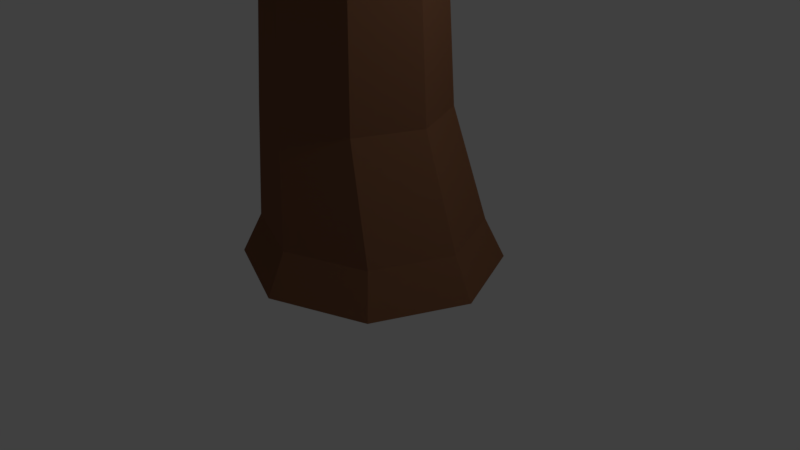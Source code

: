 # Source: OakTree_Sapling.blend  (saved by Blender 2.79.0; exported with 4.5.12 LTS)
import bpy
from mathutils import Matrix  # noqa: F401  (used for matrix-valued properties, if any)

bpy.ops.wm.read_factory_settings(use_empty=True)
scene = bpy.context.scene
scene.name = 'Scene'

# ---- collections
col_collection_1 = bpy.data.collections.new('Collection 1'); scene.collection.children.link(col_collection_1)
col_collection_10 = bpy.data.collections.new('Collection 10'); scene.collection.children.link(col_collection_10)

# ---- materials (node trees are filled in below, after node groups)
mat_oaktree_green = bpy.data.materials.new('OakTree_Green')
mat_oaktree_green.alpha_threshold = 0.0
mat_oaktree_green.use_transparent_shadow = False
mat_oaktree_green.diffuse_color = (0.2523, 0.3887, 0.07129, 1.0)
mat_oaktree_green.roughness = 0.5
mat_oaktree_brown = bpy.data.materials.new('OakTree_Brown')
mat_oaktree_brown.alpha_threshold = 0.0
mat_oaktree_brown.use_transparent_shadow = False
mat_oaktree_brown.diffuse_color = (0.2234, 0.09654, 0.05517, 1.0)
mat_oaktree_brown.roughness = 0.5

# ---- material node trees

# ---- world
world_world = bpy.data.worlds.new('World'); scene.world = world_world
world_world.color = (0.05088, 0.05088, 0.05088)
world_world.use_sun_shadow = False
world_world.sun_shadow_jitter_overblur = 0.0
world_world.cycles.sampling_method = 'MANUAL'

# ---- cameras
cam_camera = bpy.data.cameras.new('Camera')
cam_camera.clip_end = 100.0
cam_camera.lens = 35.0
cam_camera.sensor_width = 32.0
cam_camera.sensor_height = 18.0
cam_camera.ortho_scale = 7.314
cam_camera.dof.focus_distance = 0.0
cam_camera.dof.aperture_fstop = 128.0

# ---- lights
light_lamp = bpy.data.lights.new('Lamp', 'POINT')
light_lamp.transmission_factor = 0.0
light_lamp.cutoff_distance = 30.0
light_lamp.energy = 100.0
light_lamp.shadow_buffer_clip_start = 1.001
light_lamp.shadow_soft_size = 0.1
light_lamp.shadow_maximum_resolution = 0.006
light_lamp.use_absolute_resolution = True

# ---- meshes
me_icosphere_001 = bpy.data.meshes.new('Icosphere.001')
me_icosphere_001.from_pydata([(0.05257, 1.655, 0.02619), (0.05257, 0.6079, 7.748), (1.256, 1.176, 0.02619), (0.5199, 0.4221, 7.748), (1.755, 0.02048, 0.02619), (0.7134, -0.02656, 7.748), (1.256, -1.135, 0.02619), (0.5199, -0.4752, 7.748), (0.05256, -1.614, 0.02619), (0.05256, -0.661, 7.748), (-1.151, -1.135, 0.02619), (-0.4147, -0.4752, 7.748), (-1.65, 0.02048, 0.02619), (-0.6083, -0.02656, 7.748), (-1.151, 1.176, 0.02619), (-0.4147, 0.4221, 7.748), (-0.2168, 1.175, 1.957), (-0.1733, 1.019, 3.887), (0.05257, 0.7588, 5.818), (0.6674, 0.5143, 5.818), (0.5864, 0.7172, 3.887), (0.6333, 0.8366, 1.957), (0.9221, -0.07599, 5.818), (0.9011, -0.01216, 3.887), (0.9854, 0.02048, 1.957), (0.6674, -0.6663, 5.818), (0.5864, -0.7415, 3.887), (0.6333, -0.7956, 1.957), (0.05256, -0.9108, 5.818), (-0.1733, -1.044, 3.887), (-0.2168, -1.134, 1.957), (-0.5623, -0.6663, 5.818), (-0.933, -0.7415, 3.887), (-1.067, -0.7956, 1.957), (-0.817, -0.07599, 5.818), (-1.248, -0.01216, 3.887), (-1.419, 0.02048, 1.957), (-0.5623, 0.5143, 5.818), (-0.933, 0.7172, 3.887), (-1.067, 0.8366, 1.957), (1.07, 0.9973, 0.552), (1.491, 0.02048, 0.552), (1.07, -0.9563, 0.552), (0.05256, -1.361, 0.552), (-0.9649, -0.9563, 0.552), (-1.386, 0.02048, 0.552), (-0.9649, 0.9973, 0.552), (0.05257, 1.402, 0.552), (0.05257, 0.639, 7.35), (0.5503, 0.4411, 7.35), (0.7565, -0.03675, 7.35), (0.5503, -0.5146, 7.35), (0.05256, -0.7125, 7.35), (-0.4452, -0.5146, 7.35), (-0.6513, -0.03675, 7.35), (-0.4452, 0.4411, 7.35), (1.993, 1.994, 14.3), (-2.02, 1.299, 14.63), (-2.478, -0.7956, 14.73), (3.512, 0.7789, 14.55), (0.9222, -0.9526, 14.8), (5.367, 1.975, 12.28), (-1.948, 3.091, 12.26), (-6.389, -0.4785, 11.48), (-1.52, -3.03, 12.11), (4.251, -2.058, 11.31), (0.2807, 4.252, 9.187), (5.206, 3.068, 9.508), (-6.616, 2.625, 8.897), (-4.339, 4.332, 8.654), (-3.467, -3.402, 9.187), (-7.403, -1.59, 9.53), (3.42, -3.643, 9.187), (-0.05544, -4.344, 9.187), (6.806, -0.2427, 8.566), (5.96, -2.004, 8.713), (1.918, 4.313, 7.067), (-5.354, 3.323, 7.183), (-0.6124, 2.09, 7.247), (-4.995, -2.216, 7.109), (-2.872, 0.4325, 7.247), (2.472, 0.8081, 7.247), (6.181, -1.467, 7.08), (1.281, -3.658, 7.067), (2.119, -1.642, 7.247), (-1.184, -1.874, 7.247), (0.06998, 0.3759, 15.39), (6.383, 0.1608, 11.31), (3.631, 3.798, 11.69), (-5.928, 2.471, 11.61), (-5.82, -2.351, 11.61), (2.198, -3.747, 11.4), (5.585, 1.35, 6.973), (-1.541, 4.43, 7.067), (-6.693, 0.2653, 7.109), (-2.224, -4.115, 7.067), (4.935, -2.865, 7.33), (-0.0139, -0.03612, 7.678)], [], [(49, 3, 5, 50), (50, 5, 7, 51), (51, 7, 9, 52), (53, 11, 13, 54), (3, 1, 15, 13, 11, 9, 7, 5), (54, 13, 15, 55), (55, 15, 1, 48), (0, 2, 4, 6, 8, 10, 12, 14), (46, 39, 16, 47), (39, 38, 17, 16), (38, 37, 18, 17), (45, 36, 39, 46), (36, 35, 38, 39), (35, 34, 37, 38), (44, 33, 36, 45), (33, 32, 35, 36), (32, 31, 34, 35), (43, 30, 33, 44), (30, 29, 32, 33), (29, 28, 31, 32), (42, 27, 30, 43), (27, 26, 29, 30), (26, 25, 28, 29), (41, 24, 27, 42), (24, 23, 26, 27), (23, 22, 25, 26), (40, 21, 24, 41), (21, 20, 23, 24), (20, 19, 22, 23), (47, 16, 21, 40), (16, 17, 20, 21), (17, 18, 19, 20), (0, 47, 40, 2), (2, 40, 41, 4), (4, 41, 42, 6), (6, 42, 43, 8), (8, 43, 44, 10), (10, 44, 45, 12), (12, 45, 46, 14), (14, 46, 47, 0), (37, 55, 48, 18), (34, 54, 55, 37), (31, 53, 54, 34), (28, 52, 53, 31), (25, 51, 52, 28), (22, 50, 51, 25), (19, 49, 50, 22), (18, 48, 49, 19), (3, 49, 48, 1), (11, 53, 52, 9), (84, 96, 83), (85, 84, 83), (85, 83, 95), (84, 97, 81), (82, 84, 81), (82, 81, 92), (85, 95, 79), (80, 85, 79), (80, 79, 94), (80, 94, 77), (78, 80, 77), (78, 77, 93), (78, 93, 76), (81, 78, 76), (81, 76, 92), (82, 92, 74), (75, 82, 74), (75, 74, 87), (83, 96, 72), (73, 83, 72), (73, 72, 91), (79, 95, 70), (71, 79, 70), (71, 70, 90), (77, 94, 68), (69, 77, 68), (69, 68, 89), (76, 93, 66), (67, 76, 66), (67, 66, 88), (75, 87, 65), (72, 75, 65), (72, 65, 91), (73, 91, 64), (70, 73, 64), (70, 64, 90), (71, 90, 63), (68, 71, 63), (68, 63, 89), (69, 89, 62), (66, 69, 62), (66, 62, 88), (67, 88, 61), (74, 67, 61), (74, 61, 87), (65, 87, 59), (60, 65, 59), (60, 59, 86), (64, 91, 60), (58, 64, 60), (58, 60, 86), (63, 90, 58), (57, 63, 58), (57, 58, 86), (62, 89, 57), (56, 62, 57), (56, 57, 86), (61, 88, 56), (59, 61, 56), (59, 56, 86), (87, 61, 59), (88, 62, 56), (89, 63, 57), (90, 64, 58), (91, 65, 60), (92, 67, 74), (93, 69, 66), (94, 71, 68), (95, 73, 70), (96, 75, 72), (92, 76, 67), (93, 77, 69), (94, 79, 71), (95, 83, 73), (96, 82, 75), (97, 78, 81), (97, 80, 78), (97, 85, 80), (96, 84, 82), (97, 84, 85)])
me_icosphere_001.polygons.foreach_set('material_index', [1, 1, 1, 1, 1, 1, 1, 1, 1, 1, 1, 1, 1, 1, 1, 1, 1, 1, 1, 1, 1, 1, 1, 1, 1, 1, 1, 1, 1, 1, 1, 1, 1, 1, 1, 1, 1, 1, 1, 1, 1, 1, 1, 1, 1, 1, 1, 1, 1, 1, 0, 0, 0, 0, 0, 0, 0, 0, 0, 0, 0, 0, 0, 0, 0, 0, 0, 0, 0, 0, 0, 0, 0, 0, 0, 0, 0, 0, 0, 0, 0, 0, 0, 0, 0, 0, 0, 0, 0, 0, 0, 0, 0, 0, 0, 0, 0, 0, 0, 0, 0, 0, 0, 0, 0, 0, 0, 0, 0, 0, 0, 0, 0, 0, 0, 0, 0, 0, 0, 0, 0, 0, 0, 0, 0, 0, 0, 0, 0, 0])
me_icosphere_001.materials.append(mat_oaktree_green)
me_icosphere_001.materials.append(mat_oaktree_brown)
me_icosphere_001.use_remesh_preserve_volume = False
me_icosphere_001.use_remesh_preserve_attributes = False
me_icosphere_001.use_mirror_vertex_groups = False
me_icosphere_001.update()

# ---- objects
ob_lamp = bpy.data.objects.new('Lamp', light_lamp)
ob_camera = bpy.data.objects.new('Camera', cam_camera)
ob_icosphere_001 = bpy.data.objects.new('Icosphere.001', me_icosphere_001)

# ---- transforms, parenting, visibility, modifiers, constraints
ob_lamp.location = (4.076, 1.005, 5.904)
ob_lamp.rotation_euler = (0.6503, 0.05522, 1.866)
ob_lamp.lock_rotations_4d = False
ob_lamp.empty_display_type = 'ARROWS'
ob_lamp.color = (0.0, 0.0, 0.0, 0.0)
ob_lamp.lineart.crease_threshold = 0.0
ob_camera.location = (7.481, -6.508, 5.344)
ob_camera.rotation_euler = (1.109, 0.0, 0.8149)
ob_camera.lock_rotations_4d = False
ob_camera.empty_display_type = 'ARROWS'
ob_camera.color = (0.0, 0.0, 0.0, 0.0)
ob_camera.display_type = 'WIRE'
ob_camera.lineart.crease_threshold = 0.0
ob_icosphere_001.location = (0.0, 0.0, 0.0)
ob_icosphere_001.lineart.crease_threshold = 0.0

# ---- collection membership
col_collection_1.objects.link(ob_lamp)
col_collection_1.objects.link(ob_camera)
col_collection_10.objects.link(ob_icosphere_001)

# ---- scene / render settings (as saved in the file)
scene.camera = ob_camera
scene.frame_start = 1; scene.frame_end = 250; scene.frame_set(1)
scene.render.engine = 'BLENDER_EEVEE_NEXT'
scene.render.resolution_percentage = 50
scene.render.dither_intensity = 0.0
scene.cycles.use_denoising = False
scene.cycles.samples = 128
scene.cycles.sampling_pattern = 'TABULATED_SOBOL'
scene.cycles.use_adaptive_sampling = False
scene.cycles.use_light_tree = False
scene.cycles.blur_glossy = 0.0
scene.cycles.sample_clamp_indirect = 0.0
scene.view_settings.view_transform = 'Standard'
bpy.context.view_layer.update()
